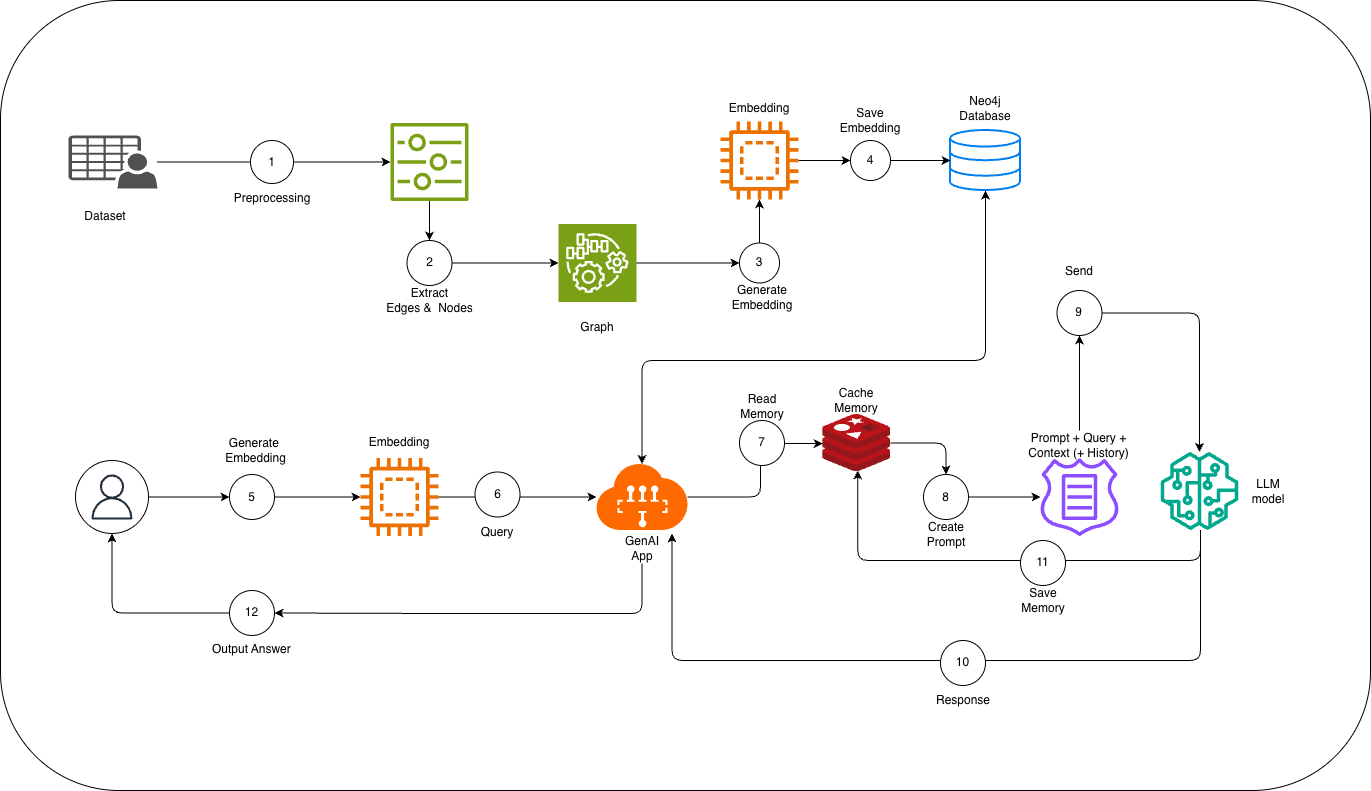

The diagram above was exported from draw.io. Its source (the exported page's mxGraphModel, read from the mxfile embedded in the PNG):
<mxGraphModel dx="1664" dy="969" grid="1" gridSize="10" guides="1" tooltips="1" connect="1" arrows="1" fold="1" page="1" pageScale="1" pageWidth="827" pageHeight="1169" math="0" shadow="0">
  <root>
    <mxCell id="0" />
    <mxCell id="1" parent="0" />
    <mxCell id="OKOdeBY56u4eBIMYkjmK-151" parent="1" style="rounded=1;whiteSpace=wrap;html=1;" value="" vertex="1">
      <mxGeometry height="790" width="1370" x="190" as="geometry" />
    </mxCell>
    <mxCell id="OKOdeBY56u4eBIMYkjmK-90" edge="1" parent="1" source="OKOdeBY56u4eBIMYkjmK-32" style="edgeStyle=orthogonalEdgeStyle;rounded=0;orthogonalLoop=1;jettySize=auto;html=1;" target="OKOdeBY56u4eBIMYkjmK-66" value="">
      <mxGeometry relative="1" as="geometry" />
    </mxCell>
    <mxCell id="OKOdeBY56u4eBIMYkjmK-32" parent="1" style="ellipse;whiteSpace=wrap;html=1;aspect=fixed;" value="" vertex="1">
      <mxGeometry height="73" width="73" x="265" y="460" as="geometry" />
    </mxCell>
    <mxCell id="y8Rii2SLZcPRpTL7UTB9-13" parent="1" style="html=1;verticalLabelPosition=bottom;align=center;labelBackgroundColor=#ffffff;verticalAlign=top;strokeWidth=2;strokeColor=#0080F0;shadow=0;dashed=0;shape=mxgraph.ios7.icons.data;" value="" vertex="1">
      <mxGeometry height="60" width="70" x="1140" y="130" as="geometry" />
    </mxCell>
    <mxCell id="OKOdeBY56u4eBIMYkjmK-11" edge="1" parent="1" source="OKOdeBY56u4eBIMYkjmK-54" style="edgeStyle=orthogonalEdgeStyle;rounded=1;orthogonalLoop=1;jettySize=auto;html=1;curved=0;entryX=0;entryY=0.5;entryDx=0;entryDy=0;entryPerimeter=0;" target="OKOdeBY56u4eBIMYkjmK-86" value="">
      <mxGeometry relative="1" as="geometry">
        <Array as="points" />
        <mxPoint x="620" y="210" as="sourcePoint" />
        <mxPoint x="743" y="262.5" as="targetPoint" />
      </mxGeometry>
    </mxCell>
    <mxCell id="y8Rii2SLZcPRpTL7UTB9-14" parent="1" style="sketch=0;outlineConnect=0;fontColor=#232F3E;gradientColor=none;fillColor=#7AA116;strokeColor=none;dashed=0;verticalLabelPosition=bottom;verticalAlign=top;align=center;html=1;fontSize=12;fontStyle=0;aspect=fixed;pointerEvents=1;shape=mxgraph.aws4.iot_sitewise_asset_properties;" value="" vertex="1">
      <mxGeometry height="78" width="78" x="580" y="122.5" as="geometry" />
    </mxCell>
    <mxCell id="y8Rii2SLZcPRpTL7UTB9-18" edge="1" parent="1" source="y8Rii2SLZcPRpTL7UTB9-16" style="edgeStyle=orthogonalEdgeStyle;rounded=0;orthogonalLoop=1;jettySize=auto;html=1;" target="y8Rii2SLZcPRpTL7UTB9-14" value="">
      <mxGeometry relative="1" as="geometry">
        <mxPoint x="409" y="162" as="targetPoint" />
      </mxGeometry>
    </mxCell>
    <mxCell id="y8Rii2SLZcPRpTL7UTB9-16" parent="1" style="sketch=0;pointerEvents=1;shadow=0;dashed=0;html=1;strokeColor=none;fillColor=#505050;labelPosition=center;verticalLabelPosition=bottom;verticalAlign=top;outlineConnect=0;align=center;shape=mxgraph.office.users.csv_file;" value="" vertex="1">
      <mxGeometry height="53" width="89" x="258" y="135" as="geometry" />
    </mxCell>
    <mxCell id="OKOdeBY56u4eBIMYkjmK-25" edge="1" parent="1" source="OKOdeBY56u4eBIMYkjmK-60" style="edgeStyle=orthogonalEdgeStyle;rounded=1;orthogonalLoop=1;jettySize=auto;html=1;curved=0;" target="OKOdeBY56u4eBIMYkjmK-19" value="">
      <mxGeometry relative="1" as="geometry">
        <mxPoint x="950" y="275" as="targetPoint" />
      </mxGeometry>
    </mxCell>
    <mxCell id="OKOdeBY56u4eBIMYkjmK-64" edge="1" parent="1" source="OKOdeBY56u4eBIMYkjmK-19" style="edgeStyle=orthogonalEdgeStyle;rounded=0;orthogonalLoop=1;jettySize=auto;html=1;" target="OKOdeBY56u4eBIMYkjmK-62" value="">
      <mxGeometry relative="1" as="geometry" />
    </mxCell>
    <mxCell id="OKOdeBY56u4eBIMYkjmK-19" parent="1" style="sketch=0;outlineConnect=0;fontColor=#232F3E;gradientColor=none;fillColor=#ED7100;strokeColor=none;dashed=0;verticalLabelPosition=bottom;verticalAlign=top;align=center;html=1;fontSize=12;fontStyle=0;aspect=fixed;pointerEvents=1;shape=mxgraph.aws4.braket_embedded_simulator;" value="" vertex="1">
      <mxGeometry height="78" width="78" x="910" y="121" as="geometry" />
    </mxCell>
    <mxCell id="OKOdeBY56u4eBIMYkjmK-31" parent="1" style="sketch=0;outlineConnect=0;fontColor=#232F3E;gradientColor=none;fillColor=#232F3D;strokeColor=none;dashed=0;verticalLabelPosition=bottom;verticalAlign=top;align=center;html=1;fontSize=12;fontStyle=0;aspect=fixed;pointerEvents=1;shape=mxgraph.aws4.user;" value="" vertex="1">
      <mxGeometry height="45" width="45" x="279" y="474" as="geometry" />
    </mxCell>
    <mxCell id="OKOdeBY56u4eBIMYkjmK-132" edge="1" parent="1" source="OKOdeBY56u4eBIMYkjmK-45" style="edgeStyle=orthogonalEdgeStyle;rounded=1;orthogonalLoop=1;jettySize=auto;html=1;entryX=0.518;entryY=0.982;entryDx=0;entryDy=0;entryPerimeter=0;curved=0;" target="OKOdeBY56u4eBIMYkjmK-127" value="">
      <mxGeometry relative="1" as="geometry">
        <Array as="points">
          <mxPoint x="1390" y="560" />
          <mxPoint x="1047" y="560" />
        </Array>
        <mxPoint x="950" y="680" as="targetPoint" />
      </mxGeometry>
    </mxCell>
    <mxCell id="OKOdeBY56u4eBIMYkjmK-134" edge="1" parent="1" source="OKOdeBY56u4eBIMYkjmK-45" style="edgeStyle=orthogonalEdgeStyle;rounded=1;orthogonalLoop=1;jettySize=auto;html=1;entryX=1;entryY=0;entryDx=0;entryDy=0;curved=0;" target="OKOdeBY56u4eBIMYkjmK-101" value="">
      <mxGeometry relative="1" as="geometry">
        <Array as="points">
          <mxPoint x="1390" y="660" />
          <mxPoint x="862" y="660" />
        </Array>
        <mxPoint x="1389" y="620" as="targetPoint" />
      </mxGeometry>
    </mxCell>
    <mxCell id="OKOdeBY56u4eBIMYkjmK-45" parent="1" style="sketch=0;outlineConnect=0;fontColor=#232F3E;gradientColor=none;fillColor=#01A88D;strokeColor=none;dashed=0;verticalLabelPosition=bottom;verticalAlign=top;align=center;html=1;fontSize=12;fontStyle=0;aspect=fixed;pointerEvents=1;shape=mxgraph.aws4.sagemaker_model;" value="" vertex="1">
      <mxGeometry height="78" width="78" x="1350" y="451.5" as="geometry" />
    </mxCell>
    <mxCell id="OKOdeBY56u4eBIMYkjmK-51" parent="1" style="text;html=1;whiteSpace=wrap;strokeColor=none;fillColor=none;align=center;verticalAlign=middle;rounded=0;" value="Dataset" vertex="1">
      <mxGeometry height="30" width="60" x="265" y="200.5" as="geometry" />
    </mxCell>
    <mxCell id="OKOdeBY56u4eBIMYkjmK-52" parent="1" style="ellipse;whiteSpace=wrap;html=1;aspect=fixed;" value="1" vertex="1">
      <mxGeometry height="43" width="43" x="440" y="140" as="geometry" />
    </mxCell>
    <mxCell id="OKOdeBY56u4eBIMYkjmK-53" parent="1" style="text;html=1;whiteSpace=wrap;strokeColor=none;fillColor=none;align=center;verticalAlign=middle;rounded=0;" value="Preprocessing" vertex="1">
      <mxGeometry height="30" width="60" x="431.5" y="183" as="geometry" />
    </mxCell>
    <mxCell id="OKOdeBY56u4eBIMYkjmK-55" edge="1" parent="1" source="y8Rii2SLZcPRpTL7UTB9-14" style="edgeStyle=orthogonalEdgeStyle;rounded=1;orthogonalLoop=1;jettySize=auto;html=1;curved=0;" target="OKOdeBY56u4eBIMYkjmK-54" value="">
      <mxGeometry relative="1" as="geometry">
        <Array as="points" />
        <mxPoint x="620" y="201" as="sourcePoint" />
        <mxPoint x="743" y="276" as="targetPoint" />
      </mxGeometry>
    </mxCell>
    <mxCell id="OKOdeBY56u4eBIMYkjmK-54" parent="1" style="ellipse;whiteSpace=wrap;html=1;aspect=fixed;" value="2" vertex="1">
      <mxGeometry height="45" width="45" x="596.5" y="240" as="geometry" />
    </mxCell>
    <mxCell id="OKOdeBY56u4eBIMYkjmK-61" edge="1" parent="1" style="edgeStyle=orthogonalEdgeStyle;rounded=1;orthogonalLoop=1;jettySize=auto;html=1;curved=0;" target="OKOdeBY56u4eBIMYkjmK-60" value="">
      <mxGeometry relative="1" as="geometry">
        <mxPoint x="813" y="262.5" as="sourcePoint" />
        <mxPoint x="949" y="201" as="targetPoint" />
      </mxGeometry>
    </mxCell>
    <mxCell id="OKOdeBY56u4eBIMYkjmK-60" parent="1" style="ellipse;whiteSpace=wrap;html=1;aspect=fixed;" value="3" vertex="1">
      <mxGeometry height="40" width="40" x="929" y="242.5" as="geometry" />
    </mxCell>
    <mxCell id="OKOdeBY56u4eBIMYkjmK-65" edge="1" parent="1" source="OKOdeBY56u4eBIMYkjmK-62" style="edgeStyle=orthogonalEdgeStyle;rounded=0;orthogonalLoop=1;jettySize=auto;html=1;" target="y8Rii2SLZcPRpTL7UTB9-13" value="">
      <mxGeometry relative="1" as="geometry" />
    </mxCell>
    <mxCell id="OKOdeBY56u4eBIMYkjmK-62" parent="1" style="ellipse;whiteSpace=wrap;html=1;aspect=fixed;" value="4" vertex="1">
      <mxGeometry height="40" width="40" x="1040" y="140" as="geometry" />
    </mxCell>
    <mxCell id="OKOdeBY56u4eBIMYkjmK-91" edge="1" parent="1" source="OKOdeBY56u4eBIMYkjmK-66" style="edgeStyle=orthogonalEdgeStyle;rounded=0;orthogonalLoop=1;jettySize=auto;html=1;" target="OKOdeBY56u4eBIMYkjmK-82" value="">
      <mxGeometry relative="1" as="geometry" />
    </mxCell>
    <mxCell id="OKOdeBY56u4eBIMYkjmK-66" parent="1" style="ellipse;whiteSpace=wrap;html=1;aspect=fixed;" value="5" vertex="1">
      <mxGeometry height="45" width="45" x="419" y="474" as="geometry" />
    </mxCell>
    <mxCell id="OKOdeBY56u4eBIMYkjmK-107" edge="1" parent="1" source="OKOdeBY56u4eBIMYkjmK-69" style="edgeStyle=orthogonalEdgeStyle;rounded=1;orthogonalLoop=1;jettySize=auto;html=1;entryX=0.5;entryY=1;entryDx=0;entryDy=0;curved=0;" target="OKOdeBY56u4eBIMYkjmK-32" value="">
      <mxGeometry relative="1" as="geometry">
        <mxPoint x="376.5" y="612.5" as="targetPoint" />
      </mxGeometry>
    </mxCell>
    <mxCell id="OKOdeBY56u4eBIMYkjmK-69" parent="1" style="ellipse;whiteSpace=wrap;html=1;aspect=fixed;" value="12" vertex="1">
      <mxGeometry height="45" width="45" x="419" y="590" as="geometry" />
    </mxCell>
    <mxCell id="OKOdeBY56u4eBIMYkjmK-70" parent="1" style="text;html=1;whiteSpace=wrap;strokeColor=none;fillColor=none;align=center;verticalAlign=middle;rounded=0;" value="Extract&lt;div&gt;Edges &amp;amp;&amp;nbsp; Nodes&lt;/div&gt;" vertex="1">
      <mxGeometry height="30" width="91" x="573.5" y="285" as="geometry" />
    </mxCell>
    <mxCell id="OKOdeBY56u4eBIMYkjmK-74" parent="1" style="text;html=1;whiteSpace=wrap;strokeColor=none;fillColor=none;align=center;verticalAlign=middle;rounded=0;" value="Generate&lt;br&gt;Embedding" vertex="1">
      <mxGeometry height="30" width="60" x="922" y="282.5" as="geometry" />
    </mxCell>
    <mxCell id="OKOdeBY56u4eBIMYkjmK-75" parent="1" style="text;html=1;whiteSpace=wrap;strokeColor=none;fillColor=none;align=center;verticalAlign=middle;rounded=0;" value="Neo4j&lt;br&gt;Database" vertex="1">
      <mxGeometry height="30" width="60" x="1145" y="93" as="geometry" />
    </mxCell>
    <mxCell id="OKOdeBY56u4eBIMYkjmK-76" parent="1" style="text;html=1;whiteSpace=wrap;strokeColor=none;fillColor=none;align=center;verticalAlign=middle;rounded=0;" value="Generate&amp;nbsp;&lt;div&gt;Embedding&lt;/div&gt;" vertex="1">
      <mxGeometry height="30" width="53" x="419" y="435" as="geometry" />
    </mxCell>
    <mxCell id="OKOdeBY56u4eBIMYkjmK-77" parent="1" style="text;html=1;whiteSpace=wrap;strokeColor=none;fillColor=none;align=center;verticalAlign=middle;rounded=0;" value="Save&lt;br&gt;Embedding" vertex="1">
      <mxGeometry height="30" width="60" x="1030" y="105" as="geometry" />
    </mxCell>
    <mxCell id="OKOdeBY56u4eBIMYkjmK-80" parent="1" style="text;whiteSpace=wrap;html=1;" value="Output Answer" vertex="1">
      <mxGeometry height="40" width="110" x="400" y="635" as="geometry" />
    </mxCell>
    <mxCell id="OKOdeBY56u4eBIMYkjmK-96" edge="1" parent="1" source="OKOdeBY56u4eBIMYkjmK-82" style="edgeStyle=orthogonalEdgeStyle;rounded=0;orthogonalLoop=1;jettySize=auto;html=1;" target="OKOdeBY56u4eBIMYkjmK-95" value="">
      <mxGeometry relative="1" as="geometry" />
    </mxCell>
    <mxCell id="OKOdeBY56u4eBIMYkjmK-82" parent="1" style="sketch=0;outlineConnect=0;fontColor=#232F3E;gradientColor=none;fillColor=#ED7100;strokeColor=none;dashed=0;verticalLabelPosition=bottom;verticalAlign=top;align=center;html=1;fontSize=12;fontStyle=0;aspect=fixed;pointerEvents=1;shape=mxgraph.aws4.braket_embedded_simulator;" value="" vertex="1">
      <mxGeometry height="78" width="78" x="550" y="457.5" as="geometry" />
    </mxCell>
    <mxCell id="OKOdeBY56u4eBIMYkjmK-84" parent="1" style="text;html=1;whiteSpace=wrap;strokeColor=none;fillColor=none;align=center;verticalAlign=middle;rounded=0;" value="Graph" vertex="1">
      <mxGeometry height="30" width="60" x="757" y="312.5" as="geometry" />
    </mxCell>
    <mxCell id="OKOdeBY56u4eBIMYkjmK-86" parent="1" style="sketch=0;points=[[0,0,0],[0.25,0,0],[0.5,0,0],[0.75,0,0],[1,0,0],[0,1,0],[0.25,1,0],[0.5,1,0],[0.75,1,0],[1,1,0],[0,0.25,0],[0,0.5,0],[0,0.75,0],[1,0.25,0],[1,0.5,0],[1,0.75,0]];outlineConnect=0;fontColor=#232F3E;fillColor=#7AA116;strokeColor=#ffffff;dashed=0;verticalLabelPosition=bottom;verticalAlign=top;align=center;html=1;fontSize=12;fontStyle=0;aspect=fixed;shape=mxgraph.aws4.resourceIcon;resIcon=mxgraph.aws4.iot_things_graph;" value="" vertex="1">
      <mxGeometry height="78" width="78" x="748" y="223.5" as="geometry" />
    </mxCell>
    <mxCell id="OKOdeBY56u4eBIMYkjmK-87" parent="1" style="text;html=1;whiteSpace=wrap;strokeColor=none;fillColor=none;align=center;verticalAlign=middle;rounded=0;" value="Embedding" vertex="1">
      <mxGeometry height="30" width="60" x="919" y="93" as="geometry" />
    </mxCell>
    <mxCell id="OKOdeBY56u4eBIMYkjmK-92" parent="1" style="text;html=1;whiteSpace=wrap;strokeColor=none;fillColor=none;align=center;verticalAlign=middle;rounded=0;" value="Embedding" vertex="1">
      <mxGeometry height="30" width="60" x="559" y="427.5" as="geometry" />
    </mxCell>
    <mxCell id="OKOdeBY56u4eBIMYkjmK-100" edge="1" parent="1" source="OKOdeBY56u4eBIMYkjmK-95" style="edgeStyle=orthogonalEdgeStyle;rounded=1;orthogonalLoop=1;jettySize=auto;html=1;startArrow=classic;startFill=1;curved=0;" target="y8Rii2SLZcPRpTL7UTB9-13" value="">
      <mxGeometry relative="1" as="geometry">
        <Array as="points">
          <mxPoint x="831" y="360" />
          <mxPoint x="1175" y="360" />
        </Array>
        <mxPoint x="846.9565217391305" y="372.5" as="targetPoint" />
      </mxGeometry>
    </mxCell>
    <mxCell id="OKOdeBY56u4eBIMYkjmK-109" edge="1" parent="1" source="OKOdeBY56u4eBIMYkjmK-112" style="edgeStyle=orthogonalEdgeStyle;rounded=0;orthogonalLoop=1;jettySize=auto;html=1;" target="OKOdeBY56u4eBIMYkjmK-108" value="">
      <mxGeometry relative="1" as="geometry" />
    </mxCell>
    <mxCell id="OKOdeBY56u4eBIMYkjmK-128" edge="1" parent="1" source="OKOdeBY56u4eBIMYkjmK-95" style="edgeStyle=orthogonalEdgeStyle;rounded=1;orthogonalLoop=1;jettySize=auto;html=1;curved=0;" target="OKOdeBY56u4eBIMYkjmK-127" value="">
      <mxGeometry relative="1" as="geometry">
        <Array as="points">
          <mxPoint x="950" y="496" />
          <mxPoint x="950" y="443" />
        </Array>
      </mxGeometry>
    </mxCell>
    <mxCell id="OKOdeBY56u4eBIMYkjmK-95" parent="1" style="points=[];aspect=fixed;html=1;align=center;shadow=0;dashed=0;fillColor=#FF6A00;strokeColor=none;shape=mxgraph.alibaba_cloud.miniappdev;" value="" vertex="1">
      <mxGeometry height="66" width="90.96" x="786.04" y="463.5" as="geometry" />
    </mxCell>
    <mxCell id="OKOdeBY56u4eBIMYkjmK-97" parent="1" style="ellipse;whiteSpace=wrap;html=1;aspect=fixed;" value="6" vertex="1">
      <mxGeometry height="45" width="45" x="664.5" y="471.5" as="geometry" />
    </mxCell>
    <mxCell id="OKOdeBY56u4eBIMYkjmK-98" parent="1" style="text;html=1;whiteSpace=wrap;strokeColor=none;fillColor=none;align=center;verticalAlign=middle;rounded=0;" value="Query" vertex="1">
      <mxGeometry height="30" width="60" x="657" y="516.5" as="geometry" />
    </mxCell>
    <mxCell id="OKOdeBY56u4eBIMYkjmK-105" edge="1" parent="1" source="OKOdeBY56u4eBIMYkjmK-101" style="edgeStyle=orthogonalEdgeStyle;rounded=1;orthogonalLoop=1;jettySize=auto;html=1;entryX=1;entryY=0.5;entryDx=0;entryDy=0;curved=0;" target="OKOdeBY56u4eBIMYkjmK-69" value="">
      <mxGeometry relative="1" as="geometry">
        <Array as="points">
          <mxPoint x="831" y="613" />
          <mxPoint x="633" y="613" />
        </Array>
        <mxPoint x="831.52" y="628" as="targetPoint" />
      </mxGeometry>
    </mxCell>
    <mxCell id="OKOdeBY56u4eBIMYkjmK-101" parent="1" style="text;html=1;whiteSpace=wrap;strokeColor=none;fillColor=none;align=center;verticalAlign=middle;rounded=0;" value="GenAI App" vertex="1">
      <mxGeometry height="30" width="60" x="801.52" y="533" as="geometry" />
    </mxCell>
    <mxCell id="OKOdeBY56u4eBIMYkjmK-110" edge="1" parent="1" source="OKOdeBY56u4eBIMYkjmK-114" style="edgeStyle=orthogonalEdgeStyle;rounded=1;orthogonalLoop=1;jettySize=auto;html=1;curved=0;" target="OKOdeBY56u4eBIMYkjmK-45" value="">
      <mxGeometry relative="1" as="geometry" />
    </mxCell>
    <mxCell id="OKOdeBY56u4eBIMYkjmK-108" parent="1" style="sketch=0;outlineConnect=0;fontColor=#232F3E;gradientColor=none;fillColor=#8C4FFF;strokeColor=none;dashed=0;verticalLabelPosition=bottom;verticalAlign=top;align=center;html=1;fontSize=12;fontStyle=0;aspect=fixed;pointerEvents=1;shape=mxgraph.aws4.route_53_resolver_query_logging;" value="" vertex="1">
      <mxGeometry height="78" width="78" x="1230" y="457.5" as="geometry" />
    </mxCell>
    <mxCell id="OKOdeBY56u4eBIMYkjmK-112" parent="1" style="ellipse;whiteSpace=wrap;html=1;aspect=fixed;" value="8" vertex="1">
      <mxGeometry height="45" width="45" x="1113" y="474" as="geometry" />
    </mxCell>
    <mxCell id="OKOdeBY56u4eBIMYkjmK-114" parent="1" style="ellipse;whiteSpace=wrap;html=1;aspect=fixed;" value="9" vertex="1">
      <mxGeometry height="45" width="45" x="1246.5" y="290" as="geometry" />
    </mxCell>
    <mxCell id="OKOdeBY56u4eBIMYkjmK-119" parent="1" style="text;html=1;whiteSpace=wrap;strokeColor=none;fillColor=none;align=center;verticalAlign=middle;rounded=0;" value="LLM model" vertex="1">
      <mxGeometry height="30" width="60" x="1428" y="475.5" as="geometry" />
    </mxCell>
    <mxCell id="OKOdeBY56u4eBIMYkjmK-130" edge="1" parent="1" source="OKOdeBY56u4eBIMYkjmK-127" style="edgeStyle=orthogonalEdgeStyle;rounded=1;orthogonalLoop=1;jettySize=auto;html=1;curved=0;" target="OKOdeBY56u4eBIMYkjmK-112" value="">
      <mxGeometry relative="1" as="geometry" />
    </mxCell>
    <mxCell id="OKOdeBY56u4eBIMYkjmK-127" parent="1" style="image;sketch=0;aspect=fixed;html=1;points=[];align=center;fontSize=12;image=img/lib/mscae/Cache_Redis_Product.svg;" value="" vertex="1">
      <mxGeometry height="57" width="67.86" x="1012.14" y="414" as="geometry" />
    </mxCell>
    <mxCell id="OKOdeBY56u4eBIMYkjmK-135" parent="1" style="ellipse;whiteSpace=wrap;html=1;aspect=fixed;" value="7" vertex="1">
      <mxGeometry height="45" width="45" x="929" y="420" as="geometry" />
    </mxCell>
    <mxCell id="OKOdeBY56u4eBIMYkjmK-138" parent="1" style="ellipse;whiteSpace=wrap;html=1;aspect=fixed;" value="10" vertex="1">
      <mxGeometry height="45" width="45" x="1130" y="640" as="geometry" />
    </mxCell>
    <mxCell id="OKOdeBY56u4eBIMYkjmK-139" parent="1" style="ellipse;whiteSpace=wrap;html=1;aspect=fixed;" value="11" vertex="1">
      <mxGeometry height="45" width="45" x="1210" y="540" as="geometry" />
    </mxCell>
    <mxCell id="OKOdeBY56u4eBIMYkjmK-141" parent="1" style="text;html=1;whiteSpace=wrap;strokeColor=none;fillColor=none;align=center;verticalAlign=middle;rounded=0;" value="Cache&lt;div&gt;Memory&lt;/div&gt;" vertex="1">
      <mxGeometry height="30" width="60" x="1016" y="385" as="geometry" />
    </mxCell>
    <mxCell id="OKOdeBY56u4eBIMYkjmK-142" parent="1" style="text;html=1;whiteSpace=wrap;strokeColor=none;fillColor=none;align=center;verticalAlign=middle;rounded=0;" value="Read&lt;div&gt;Memory&lt;/div&gt;" vertex="1">
      <mxGeometry height="30" width="60" x="922" y="391" as="geometry" />
    </mxCell>
    <mxCell id="OKOdeBY56u4eBIMYkjmK-143" parent="1" style="text;html=1;whiteSpace=wrap;strokeColor=none;fillColor=none;align=center;verticalAlign=middle;rounded=0;" value="Create&lt;div&gt;Prompt&lt;/div&gt;" vertex="1">
      <mxGeometry height="30" width="60" x="1106" y="519" as="geometry" />
    </mxCell>
    <mxCell id="OKOdeBY56u4eBIMYkjmK-145" edge="1" parent="1" source="OKOdeBY56u4eBIMYkjmK-144" style="edgeStyle=orthogonalEdgeStyle;rounded=0;orthogonalLoop=1;jettySize=auto;html=1;" target="OKOdeBY56u4eBIMYkjmK-114" value="">
      <mxGeometry relative="1" as="geometry" />
    </mxCell>
    <mxCell id="OKOdeBY56u4eBIMYkjmK-144" parent="1" style="text;html=1;whiteSpace=wrap;strokeColor=none;fillColor=none;align=center;verticalAlign=middle;rounded=0;" value="Prompt + Query + Context (+ History)" vertex="1">
      <mxGeometry height="30" width="109" x="1214.5" y="430" as="geometry" />
    </mxCell>
    <mxCell id="OKOdeBY56u4eBIMYkjmK-146" parent="1" style="text;html=1;whiteSpace=wrap;strokeColor=none;fillColor=none;align=center;verticalAlign=middle;rounded=0;" value="Send" vertex="1">
      <mxGeometry height="30" width="60" x="1239" y="256" as="geometry" />
    </mxCell>
    <mxCell id="OKOdeBY56u4eBIMYkjmK-147" parent="1" style="text;html=1;whiteSpace=wrap;strokeColor=none;fillColor=none;align=center;verticalAlign=middle;rounded=0;" value="Save&lt;div&gt;Memory&lt;/div&gt;" vertex="1">
      <mxGeometry height="30" width="60" x="1203" y="585" as="geometry" />
    </mxCell>
    <mxCell id="OKOdeBY56u4eBIMYkjmK-149" parent="1" style="text;html=1;whiteSpace=wrap;strokeColor=none;fillColor=none;align=center;verticalAlign=middle;rounded=0;" value="Response" vertex="1">
      <mxGeometry height="30" width="60" x="1122.5" y="685" as="geometry" />
    </mxCell>
  </root>
</mxGraphModel>